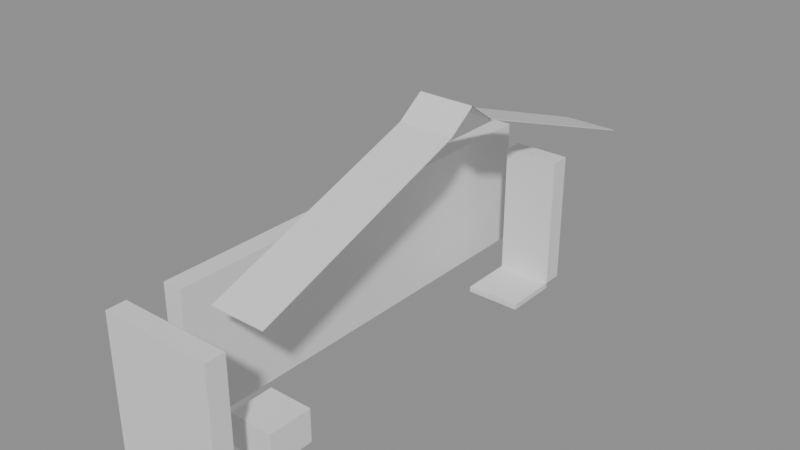 # Source: building_lego.blend  (saved by Blender 5.0.119; exported with 4.5.12 LTS)
import bpy
from mathutils import Matrix  # noqa: F401  (used for matrix-valued properties, if any)

bpy.ops.wm.read_factory_settings(use_empty=True)
scene = bpy.context.scene
scene.name = 'Scene'

# ---- collections
col_01_paredes_externas = bpy.data.collections.new('01_Paredes_Externas'); scene.collection.children.link(col_01_paredes_externas)
col_03_pisos_escadas = bpy.data.collections.new('03_Pisos_Escadas'); scene.collection.children.link(col_03_pisos_escadas)
col_04_moveis_decoracoes = bpy.data.collections.new('04_Moveis_Decoracoes'); scene.collection.children.link(col_04_moveis_decoracoes)
col_05_telhado = bpy.data.collections.new('05_Telhado'); scene.collection.children.link(col_05_telhado)

# ---- materials (node trees are filled in below, after node groups)
mat_mat_parede_externa = bpy.data.materials.new('Mat_Parede_Externa')
mat_mat_pisos = bpy.data.materials.new('Mat_Pisos')
mat_mat_moveis = bpy.data.materials.new('Mat_Moveis')
mat_mat_telhado = bpy.data.materials.new('Mat_Telhado')

# ---- material node trees
mat_mat_parede_externa.use_nodes = True; mat_mat_parede_externa.node_tree.nodes.clear()
_N = mat_mat_parede_externa.node_tree.nodes; _L = mat_mat_parede_externa.node_tree.links
n0 = _N.new('ShaderNodeBsdfPrincipled'); n0.name = 'BSDF - Pré-fundamentado'; n0.location = (-200, 100)
n1 = _N.new('ShaderNodeOutputMaterial'); n1.name = 'Saída de material'; n1.location = (200, 100)
_L.new(n0.outputs[0], n1.inputs[0])
n1.is_active_output = True
mat_mat_pisos.use_nodes = True; mat_mat_pisos.node_tree.nodes.clear()
_N = mat_mat_pisos.node_tree.nodes; _L = mat_mat_pisos.node_tree.links
n0 = _N.new('ShaderNodeBsdfPrincipled'); n0.name = 'BSDF - Pré-fundamentado'; n0.location = (-200, 100)
n1 = _N.new('ShaderNodeOutputMaterial'); n1.name = 'Saída de material'; n1.location = (200, 100)
_L.new(n0.outputs[0], n1.inputs[0])
n1.is_active_output = True
mat_mat_moveis.use_nodes = True; mat_mat_moveis.node_tree.nodes.clear()
_N = mat_mat_moveis.node_tree.nodes; _L = mat_mat_moveis.node_tree.links
n0 = _N.new('ShaderNodeBsdfPrincipled'); n0.name = 'BSDF - Pré-fundamentado'; n0.location = (-200, 100)
n1 = _N.new('ShaderNodeOutputMaterial'); n1.name = 'Saída de material'; n1.location = (200, 100)
_L.new(n0.outputs[0], n1.inputs[0])
n1.is_active_output = True
mat_mat_telhado.use_nodes = True; mat_mat_telhado.node_tree.nodes.clear()
_N = mat_mat_telhado.node_tree.nodes; _L = mat_mat_telhado.node_tree.links
n0 = _N.new('ShaderNodeBsdfPrincipled'); n0.name = 'BSDF - Pré-fundamentado'; n0.location = (-200, 100)
n1 = _N.new('ShaderNodeOutputMaterial'); n1.name = 'Saída de material'; n1.location = (200, 100)
_L.new(n0.outputs[0], n1.inputs[0])
n1.is_active_output = True

# ---- meshes
me_bloco_log_post_2086_4710_z0 = bpy.data.meshes.new('Bloco_log_post_2086_4710_z0')
me_bloco_log_post_2086_4710_z0.from_pydata([(-0.5, -0.175, -1.2), (0.5, -0.175, -1.2), (0.5, 0.175, -1.2), (-0.5, 0.175, -1.2), (-0.5, -0.175, 1.2), (0.5, -0.175, 1.2), (0.5, 0.175, 1.2), (-0.5, 0.175, 1.2)], [], [(0, 1, 2, 3), (4, 7, 6, 5), (0, 4, 5, 1), (2, 6, 7, 3), (0, 3, 7, 4), (1, 5, 6, 2)])
me_bloco_log_post_2086_4710_z0.materials.append(mat_mat_parede_externa)
me_bloco_log_post_2086_4710_z0.update()
me_bloco_log_wall_2087_4710_z0 = bpy.data.meshes.new('Bloco_log_wall_2087_4710_z0')
me_bloco_log_wall_2087_4710_z0.from_pydata([(-0.5, -0.175, -1.2), (0.5, -0.175, -1.2), (0.5, 0.175, -1.2), (-0.5, 0.175, -1.2), (-0.5, -0.175, 1.2), (0.5, -0.175, 1.2), (0.5, 0.175, 1.2), (-0.5, 0.175, 1.2)], [], [(0, 1, 2, 3), (4, 7, 6, 5), (0, 4, 5, 1), (2, 6, 7, 3), (0, 3, 7, 4), (1, 5, 6, 2)])
me_bloco_log_wall_2087_4710_z0.materials.append(mat_mat_parede_externa)
me_bloco_log_wall_2087_4710_z0.update()
me_bloco_log_wall_2087_4718_z0 = bpy.data.meshes.new('Bloco_log_wall_2087_4718_z0')
me_bloco_log_wall_2087_4718_z0.from_pydata([(-0.5, -0.175, -1.2), (0.5, -0.175, -1.2), (0.5, 0.175, -1.2), (-0.5, 0.175, -1.2), (-0.5, -0.175, 1.2), (0.5, -0.175, 1.2), (0.5, 0.175, 1.2), (-0.5, 0.175, 1.2)], [], [(0, 1, 2, 3), (4, 7, 6, 5), (0, 4, 5, 1), (2, 6, 7, 3), (0, 3, 7, 4), (1, 5, 6, 2)])
me_bloco_log_wall_2087_4718_z0.materials.append(mat_mat_parede_externa)
me_bloco_log_wall_2087_4718_z0.update()
me_bloco_log_wall_2086_4711_z0 = bpy.data.meshes.new('Bloco_log_wall_2086_4711_z0')
me_bloco_log_wall_2086_4711_z0.from_pydata([(-0.175, -0.5, -1.2), (0.175, -0.5, -1.2), (0.175, 0.5, -1.2), (-0.175, 0.5, -1.2), (-0.175, -0.5, 1.2), (0.175, -0.5, 1.2), (0.175, 0.5, 1.2), (-0.175, 0.5, 1.2)], [], [(0, 1, 2, 3), (4, 7, 6, 5), (0, 4, 5, 1), (2, 6, 7, 3), (0, 3, 7, 4), (1, 5, 6, 2)])
me_bloco_log_wall_2086_4711_z0.materials.append(mat_mat_parede_externa)
me_bloco_log_wall_2086_4711_z0.update()
me_bloco_log_wall_2086_4712_z0 = bpy.data.meshes.new('Bloco_log_wall_2086_4712_z0')
me_bloco_log_wall_2086_4712_z0.from_pydata([(-0.175, -0.5, -1.2), (0.175, -0.5, -1.2), (0.175, 0.5, -1.2), (-0.175, 0.5, -1.2), (-0.175, -0.5, 1.2), (0.175, -0.5, 1.2), (0.175, 0.5, 1.2), (-0.175, 0.5, 1.2)], [], [(0, 1, 2, 3), (4, 7, 6, 5), (0, 4, 5, 1), (2, 6, 7, 3), (0, 3, 7, 4), (1, 5, 6, 2)])
me_bloco_log_wall_2086_4712_z0.materials.append(mat_mat_parede_externa)
me_bloco_log_wall_2086_4712_z0.update()
me_bloco_log_wall_2086_4713_z0 = bpy.data.meshes.new('Bloco_log_wall_2086_4713_z0')
me_bloco_log_wall_2086_4713_z0.from_pydata([(-0.175, -0.5, -1.2), (0.175, -0.5, -1.2), (0.175, 0.5, -1.2), (-0.175, 0.5, -1.2), (-0.175, -0.5, 1.2), (0.175, -0.5, 1.2), (0.175, 0.5, 1.2), (-0.175, 0.5, 1.2)], [], [(0, 1, 2, 3), (4, 7, 6, 5), (0, 4, 5, 1), (2, 6, 7, 3), (0, 3, 7, 4), (1, 5, 6, 2)])
me_bloco_log_wall_2086_4713_z0.materials.append(mat_mat_parede_externa)
me_bloco_log_wall_2086_4713_z0.update()
me_bloco_log_wall_2086_4714_z0 = bpy.data.meshes.new('Bloco_log_wall_2086_4714_z0')
me_bloco_log_wall_2086_4714_z0.from_pydata([(-0.175, -0.5, -1.2), (0.175, -0.5, -1.2), (0.175, 0.5, -1.2), (-0.175, 0.5, -1.2), (-0.175, -0.5, 1.2), (0.175, -0.5, 1.2), (0.175, 0.5, 1.2), (-0.175, 0.5, 1.2)], [], [(0, 1, 2, 3), (4, 7, 6, 5), (0, 4, 5, 1), (2, 6, 7, 3), (0, 3, 7, 4), (1, 5, 6, 2)])
me_bloco_log_wall_2086_4714_z0.materials.append(mat_mat_parede_externa)
me_bloco_log_wall_2086_4714_z0.update()
me_bloco_log_wall_2086_4715_z0 = bpy.data.meshes.new('Bloco_log_wall_2086_4715_z0')
me_bloco_log_wall_2086_4715_z0.from_pydata([(-0.175, -0.5, -1.2), (0.175, -0.5, -1.2), (0.175, 0.5, -1.2), (-0.175, 0.5, -1.2), (-0.175, -0.5, 1.2), (0.175, -0.5, 1.2), (0.175, 0.5, 1.2), (-0.175, 0.5, 1.2)], [], [(0, 1, 2, 3), (4, 7, 6, 5), (0, 4, 5, 1), (2, 6, 7, 3), (0, 3, 7, 4), (1, 5, 6, 2)])
me_bloco_log_wall_2086_4715_z0.materials.append(mat_mat_parede_externa)
me_bloco_log_wall_2086_4715_z0.update()
me_bloco_log_wall_2086_4716_z0 = bpy.data.meshes.new('Bloco_log_wall_2086_4716_z0')
me_bloco_log_wall_2086_4716_z0.from_pydata([(-0.175, -0.5, -1.2), (0.175, -0.5, -1.2), (0.175, 0.5, -1.2), (-0.175, 0.5, -1.2), (-0.175, -0.5, 1.2), (0.175, -0.5, 1.2), (0.175, 0.5, 1.2), (-0.175, 0.5, 1.2)], [], [(0, 1, 2, 3), (4, 7, 6, 5), (0, 4, 5, 1), (2, 6, 7, 3), (0, 3, 7, 4), (1, 5, 6, 2)])
me_bloco_log_wall_2086_4716_z0.materials.append(mat_mat_parede_externa)
me_bloco_log_wall_2086_4716_z0.update()
me_bloco_log_wall_2086_4717_z0 = bpy.data.meshes.new('Bloco_log_wall_2086_4717_z0')
me_bloco_log_wall_2086_4717_z0.from_pydata([(-0.175, -0.5, -1.2), (0.175, -0.5, -1.2), (0.175, 0.5, -1.2), (-0.175, 0.5, -1.2), (-0.175, -0.5, 1.2), (0.175, -0.5, 1.2), (0.175, 0.5, 1.2), (-0.175, 0.5, 1.2)], [], [(0, 1, 2, 3), (4, 7, 6, 5), (0, 4, 5, 1), (2, 6, 7, 3), (0, 3, 7, 4), (1, 5, 6, 2)])
me_bloco_log_wall_2086_4717_z0.materials.append(mat_mat_parede_externa)
me_bloco_log_wall_2086_4717_z0.update()
me_bloco_log_wall_2086_4718_z0 = bpy.data.meshes.new('Bloco_log_wall_2086_4718_z0')
me_bloco_log_wall_2086_4718_z0.from_pydata([(-0.175, -0.5, -1.2), (0.175, -0.5, -1.2), (0.175, 0.5, -1.2), (-0.175, 0.5, -1.2), (-0.175, -0.5, 1.2), (0.175, -0.5, 1.2), (0.175, 0.5, 1.2), (-0.175, 0.5, 1.2)], [], [(0, 1, 2, 3), (4, 7, 6, 5), (0, 4, 5, 1), (2, 6, 7, 3), (0, 3, 7, 4), (1, 5, 6, 2)])
me_bloco_log_wall_2086_4718_z0.materials.append(mat_mat_parede_externa)
me_bloco_log_wall_2086_4718_z0.update()
me_piso_counter_2087_4717_z0 = bpy.data.meshes.new('Piso_counter_2087_4717_z0')
me_piso_counter_2087_4717_z0.from_pydata([(-0.5, -0.5, -0.05), (0.5, -0.5, -0.05), (0.5, 0.5, -0.05), (-0.5, 0.5, -0.05), (-0.5, -0.5, 0.05), (0.5, -0.5, 0.05), (0.5, 0.5, 0.05), (-0.5, 0.5, 0.05)], [], [(0, 1, 2, 3), (4, 7, 6, 5), (0, 4, 5, 1), (2, 6, 7, 3), (0, 3, 7, 4), (1, 5, 6, 2)])
me_piso_counter_2087_4717_z0.materials.append(mat_mat_pisos)
me_piso_counter_2087_4717_z0.update()
me_movel_flowerpot_2087_4711_z0 = bpy.data.meshes.new('Movel_flowerpot_2087_4711_z0')
me_movel_flowerpot_2087_4711_z0.from_pydata([(-0.4, -0.4, -0.3), (0.4, -0.4, -0.3), (0.4, 0.4, -0.3), (-0.4, 0.4, -0.3), (-0.4, -0.4, 0.3), (0.4, -0.4, 0.3), (0.4, 0.4, 0.3), (-0.4, 0.4, 0.3)], [], [(0, 1, 2, 3), (4, 7, 6, 5), (0, 4, 5, 1), (2, 6, 7, 3), (0, 3, 7, 4), (1, 5, 6, 2)])
me_movel_flowerpot_2087_4711_z0.materials.append(mat_mat_moveis)
me_movel_flowerpot_2087_4711_z0.update()
me_telha_2087_4716_z29 = bpy.data.meshes.new('Telha_2087_4716_z29')
me_telha_2087_4716_z29.from_pydata([(-0.5, 0.5, -0.1728), (0.5, 0.5, -0.1728), (0.5, -0.5, 0.1872), (-0.5, -0.5, 0.1872), (-0.5, 0.5, -0.1872), (0.5, 0.5, -0.1872), (0.5, -0.5, 0.1728), (-0.5, -0.5, 0.1728)], [], [(0, 1, 2, 3), (7, 6, 5, 4), (0, 4, 5, 1), (3, 2, 6, 7), (0, 3, 7, 4), (1, 5, 6, 2)])
me_telha_2087_4716_z29.materials.append(mat_mat_telhado)
me_telha_2087_4716_z29.update()
me_telha_2087_4717_z26 = bpy.data.meshes.new('Telha_2087_4717_z26')
me_telha_2087_4717_z26.from_pydata([(-0.5, 0.5, -0.1728), (0.5, 0.5, -0.1728), (0.5, -0.5, 0.1872), (-0.5, -0.5, 0.1872), (-0.5, 0.5, -0.1872), (0.5, 0.5, -0.1872), (0.5, -0.5, 0.1728), (-0.5, -0.5, 0.1728)], [], [(0, 1, 2, 3), (7, 6, 5, 4), (0, 4, 5, 1), (3, 2, 6, 7), (0, 3, 7, 4), (1, 5, 6, 2)])
me_telha_2087_4717_z26.materials.append(mat_mat_telhado)
me_telha_2087_4717_z26.update()
me_telha_2087_4718_z23 = bpy.data.meshes.new('Telha_2087_4718_z23')
me_telha_2087_4718_z23.from_pydata([(-0.5, 0.5, -0.1728), (0.5, 0.5, -0.1728), (0.5, -0.5, 0.1872), (-0.5, -0.5, 0.1872), (-0.5, 0.5, -0.1872), (0.5, 0.5, -0.1872), (0.5, -0.5, 0.1728), (-0.5, -0.5, 0.1728)], [], [(0, 1, 2, 3), (7, 6, 5, 4), (0, 4, 5, 1), (3, 2, 6, 7), (0, 3, 7, 4), (1, 5, 6, 2)])
me_telha_2087_4718_z23.materials.append(mat_mat_telhado)
me_telha_2087_4718_z23.update()
me_telha_2087_4719_z20 = bpy.data.meshes.new('Telha_2087_4719_z20')
me_telha_2087_4719_z20.from_pydata([(-0.5, 0.5, -0.1728), (0.5, 0.5, -0.1728), (0.5, -0.5, 0.1872), (-0.5, -0.5, 0.1872), (-0.5, 0.5, -0.1872), (0.5, 0.5, -0.1872), (0.5, -0.5, 0.1728), (-0.5, -0.5, 0.1728)], [], [(0, 1, 2, 3), (7, 6, 5, 4), (0, 4, 5, 1), (3, 2, 6, 7), (0, 3, 7, 4), (1, 5, 6, 2)])
me_telha_2087_4719_z20.materials.append(mat_mat_telhado)
me_telha_2087_4719_z20.update()
me_telha_2087_4711_z20 = bpy.data.meshes.new('Telha_2087_4711_z20')
me_telha_2087_4711_z20.from_pydata([(-0.5, -0.5, -0.1728), (0.5, -0.5, -0.1728), (0.5, 0.5, 0.1872), (-0.5, 0.5, 0.1872), (-0.5, -0.5, -0.1872), (0.5, -0.5, -0.1872), (0.5, 0.5, 0.1728), (-0.5, 0.5, 0.1728)], [], [(0, 1, 2, 3), (7, 6, 5, 4), (0, 4, 5, 1), (3, 2, 6, 7), (0, 3, 7, 4), (1, 5, 6, 2)])
me_telha_2087_4711_z20.materials.append(mat_mat_telhado)
me_telha_2087_4711_z20.update()
me_telha_2087_4712_z23 = bpy.data.meshes.new('Telha_2087_4712_z23')
me_telha_2087_4712_z23.from_pydata([(-0.5, -0.5, -0.1728), (0.5, -0.5, -0.1728), (0.5, 0.5, 0.1872), (-0.5, 0.5, 0.1872), (-0.5, -0.5, -0.1872), (0.5, -0.5, -0.1872), (0.5, 0.5, 0.1728), (-0.5, 0.5, 0.1728)], [], [(0, 1, 2, 3), (7, 6, 5, 4), (0, 4, 5, 1), (3, 2, 6, 7), (0, 3, 7, 4), (1, 5, 6, 2)])
me_telha_2087_4712_z23.materials.append(mat_mat_telhado)
me_telha_2087_4712_z23.update()
me_telha_2087_4713_z26 = bpy.data.meshes.new('Telha_2087_4713_z26')
me_telha_2087_4713_z26.from_pydata([(-0.5, -0.5, -0.1728), (0.5, -0.5, -0.1728), (0.5, 0.5, 0.1872), (-0.5, 0.5, 0.1872), (-0.5, -0.5, -0.1872), (0.5, -0.5, -0.1872), (0.5, 0.5, 0.1728), (-0.5, 0.5, 0.1728)], [], [(0, 1, 2, 3), (7, 6, 5, 4), (0, 4, 5, 1), (3, 2, 6, 7), (0, 3, 7, 4), (1, 5, 6, 2)])
me_telha_2087_4713_z26.materials.append(mat_mat_telhado)
me_telha_2087_4713_z26.update()
me_telha_2087_4714_z29 = bpy.data.meshes.new('Telha_2087_4714_z29')
me_telha_2087_4714_z29.from_pydata([(-0.5, -0.5, -0.1728), (0.5, -0.5, -0.1728), (0.5, 0.5, 0.1872), (-0.5, 0.5, 0.1872), (-0.5, -0.5, -0.1872), (0.5, -0.5, -0.1872), (0.5, 0.5, 0.1728), (-0.5, 0.5, 0.1728)], [], [(0, 1, 2, 3), (7, 6, 5, 4), (0, 4, 5, 1), (3, 2, 6, 7), (0, 3, 7, 4), (1, 5, 6, 2)])
me_telha_2087_4714_z29.materials.append(mat_mat_telhado)
me_telha_2087_4714_z29.update()
me_telha_2087_4715_z32 = bpy.data.meshes.new('Telha_2087_4715_z32')
me_telha_2087_4715_z32.from_pydata([(-0.5, -0.5, -0.1128), (0.5, -0.5, -0.1128), (0.5, 0.0, 0.2472), (-0.5, 0.0, 0.2472), (0.5, 0.5, -0.1128), (-0.5, 0.5, -0.1128), (-0.5, -0.5, -0.1272), (0.5, -0.5, -0.1272), (0.5, 0.0, 0.2328), (-0.5, 0.0, 0.2328), (0.5, 0.5, -0.1272), (-0.5, 0.5, -0.1272)], [], [(0, 1, 2, 3), (3, 2, 4, 5), (9, 8, 7, 6), (11, 10, 8, 9), (0, 6, 7, 1), (4, 10, 11, 5)])
me_telha_2087_4715_z32.materials.append(mat_mat_telhado)
me_telha_2087_4715_z32.update()

# ---- objects
ob_parede_externa_norte_y4710_x2086_2087 = bpy.data.objects.new('Parede_Externa_Norte_Y4710_X2086_2087', None)
ob_bloco_log_post_2086_4710_z0 = bpy.data.objects.new('Bloco_log_post_2086_4710_z0', me_bloco_log_post_2086_4710_z0)
ob_bloco_log_wall_2087_4710_z0 = bpy.data.objects.new('Bloco_log_wall_2087_4710_z0', me_bloco_log_wall_2087_4710_z0)
ob_parede_externa_sul_y4718_x2087_2087 = bpy.data.objects.new('Parede_Externa_Sul_Y4718_X2087_2087', None)
ob_bloco_log_wall_2087_4718_z0 = bpy.data.objects.new('Bloco_log_wall_2087_4718_z0', me_bloco_log_wall_2087_4718_z0)
ob_parede_externa_oeste_x2086_y4711_4718 = bpy.data.objects.new('Parede_Externa_Oeste_X2086_Y4711_4718', None)
ob_bloco_log_wall_2086_4711_z0 = bpy.data.objects.new('Bloco_log_wall_2086_4711_z0', me_bloco_log_wall_2086_4711_z0)
ob_bloco_log_wall_2086_4712_z0 = bpy.data.objects.new('Bloco_log_wall_2086_4712_z0', me_bloco_log_wall_2086_4712_z0)
ob_bloco_log_wall_2086_4713_z0 = bpy.data.objects.new('Bloco_log_wall_2086_4713_z0', me_bloco_log_wall_2086_4713_z0)
ob_bloco_log_wall_2086_4714_z0 = bpy.data.objects.new('Bloco_log_wall_2086_4714_z0', me_bloco_log_wall_2086_4714_z0)
ob_bloco_log_wall_2086_4715_z0 = bpy.data.objects.new('Bloco_log_wall_2086_4715_z0', me_bloco_log_wall_2086_4715_z0)
ob_bloco_log_wall_2086_4716_z0 = bpy.data.objects.new('Bloco_log_wall_2086_4716_z0', me_bloco_log_wall_2086_4716_z0)
ob_bloco_log_wall_2086_4717_z0 = bpy.data.objects.new('Bloco_log_wall_2086_4717_z0', me_bloco_log_wall_2086_4717_z0)
ob_bloco_log_wall_2086_4718_z0 = bpy.data.objects.new('Bloco_log_wall_2086_4718_z0', me_bloco_log_wall_2086_4718_z0)
ob_pisos_lajes = bpy.data.objects.new('Pisos_Lajes', None)
ob_piso_counter_2087_4717_z0 = bpy.data.objects.new('Piso_counter_2087_4717_z0', me_piso_counter_2087_4717_z0)
ob_moveis_decoracoes = bpy.data.objects.new('Moveis_Decoracoes', None)
ob_movel_flowerpot_2087_4711_z0 = bpy.data.objects.new('Movel_flowerpot_2087_4711_z0', me_movel_flowerpot_2087_4711_z0)
ob_telhado_vertente_norte = bpy.data.objects.new('Telhado_Vertente_Norte', None)
ob_telha_2087_4716_z29 = bpy.data.objects.new('Telha_2087_4716_z29', me_telha_2087_4716_z29)
ob_telha_2087_4717_z26 = bpy.data.objects.new('Telha_2087_4717_z26', me_telha_2087_4717_z26)
ob_telha_2087_4718_z23 = bpy.data.objects.new('Telha_2087_4718_z23', me_telha_2087_4718_z23)
ob_telha_2087_4719_z20 = bpy.data.objects.new('Telha_2087_4719_z20', me_telha_2087_4719_z20)
ob_telhado_vertente_sul = bpy.data.objects.new('Telhado_Vertente_Sul', None)
ob_telha_2087_4711_z20 = bpy.data.objects.new('Telha_2087_4711_z20', me_telha_2087_4711_z20)
ob_telha_2087_4712_z23 = bpy.data.objects.new('Telha_2087_4712_z23', me_telha_2087_4712_z23)
ob_telha_2087_4713_z26 = bpy.data.objects.new('Telha_2087_4713_z26', me_telha_2087_4713_z26)
ob_telha_2087_4714_z29 = bpy.data.objects.new('Telha_2087_4714_z29', me_telha_2087_4714_z29)
ob_telhado_cumeeira = bpy.data.objects.new('Telhado_Cumeeira', None)
ob_telha_2087_4715_z32 = bpy.data.objects.new('Telha_2087_4715_z32', me_telha_2087_4715_z32)

# ---- transforms, parenting, visibility, modifiers, constraints
ob_parede_externa_norte_y4710_x2086_2087.location = (0.0, -4.5, 0.0)
ob_parede_externa_norte_y4710_x2086_2087.empty_display_type = 'CUBE'
ob_bloco_log_post_2086_4710_z0.parent = ob_parede_externa_norte_y4710_x2086_2087
ob_bloco_log_post_2086_4710_z0.matrix_parent_inverse = Matrix(((1.0, -0.0, 0.0, -0.0), (-0.0, 1.0, -0.0, 4.5), (0.0, -0.0, 1.0, -0.0), (-0.0, 0.0, -0.0, 1.0)))
ob_bloco_log_post_2086_4710_z0.location = (-0.5, -4.825, 1.2)
ob_bloco_log_wall_2087_4710_z0.parent = ob_parede_externa_norte_y4710_x2086_2087
ob_bloco_log_wall_2087_4710_z0.matrix_parent_inverse = Matrix(((1.0, -0.0, 0.0, -0.0), (-0.0, 1.0, -0.0, 4.5), (0.0, -0.0, 1.0, -0.0), (-0.0, 0.0, -0.0, 1.0)))
ob_bloco_log_wall_2087_4710_z0.location = (0.5, -4.825, 1.2)
ob_parede_externa_sul_y4718_x2087_2087.location = (0.5, 3.5, 0.0)
ob_parede_externa_sul_y4718_x2087_2087.empty_display_type = 'CUBE'
ob_bloco_log_wall_2087_4718_z0.parent = ob_parede_externa_sul_y4718_x2087_2087
ob_bloco_log_wall_2087_4718_z0.matrix_parent_inverse = Matrix(((1.0, -0.0, 0.0, -0.5), (-0.0, 1.0, -0.0, -3.5), (0.0, -0.0, 1.0, -0.0), (-0.0, 0.0, -0.0, 1.0)))
ob_bloco_log_wall_2087_4718_z0.location = (0.5, 3.175, 1.2)
ob_parede_externa_oeste_x2086_y4711_4718.location = (-0.5, 0.0, 0.0)
ob_parede_externa_oeste_x2086_y4711_4718.empty_display_type = 'CUBE'
ob_bloco_log_wall_2086_4711_z0.parent = ob_parede_externa_oeste_x2086_y4711_4718
ob_bloco_log_wall_2086_4711_z0.matrix_parent_inverse = Matrix(((1.0, -0.0, 0.0, 0.5), (-0.0, 1.0, -0.0, 0.0), (0.0, -0.0, 1.0, -0.0), (-0.0, 0.0, -0.0, 1.0)))
ob_bloco_log_wall_2086_4711_z0.location = (-0.825, -3.5, 1.2)
ob_bloco_log_wall_2086_4712_z0.parent = ob_parede_externa_oeste_x2086_y4711_4718
ob_bloco_log_wall_2086_4712_z0.matrix_parent_inverse = Matrix(((1.0, -0.0, 0.0, 0.5), (-0.0, 1.0, -0.0, 0.0), (0.0, -0.0, 1.0, -0.0), (-0.0, 0.0, -0.0, 1.0)))
ob_bloco_log_wall_2086_4712_z0.location = (-0.825, -2.5, 1.2)
ob_bloco_log_wall_2086_4713_z0.parent = ob_parede_externa_oeste_x2086_y4711_4718
ob_bloco_log_wall_2086_4713_z0.matrix_parent_inverse = Matrix(((1.0, -0.0, 0.0, 0.5), (-0.0, 1.0, -0.0, 0.0), (0.0, -0.0, 1.0, -0.0), (-0.0, 0.0, -0.0, 1.0)))
ob_bloco_log_wall_2086_4713_z0.location = (-0.825, -1.5, 1.2)
ob_bloco_log_wall_2086_4714_z0.parent = ob_parede_externa_oeste_x2086_y4711_4718
ob_bloco_log_wall_2086_4714_z0.matrix_parent_inverse = Matrix(((1.0, -0.0, 0.0, 0.5), (-0.0, 1.0, -0.0, 0.0), (0.0, -0.0, 1.0, -0.0), (-0.0, 0.0, -0.0, 1.0)))
ob_bloco_log_wall_2086_4714_z0.location = (-0.825, -0.5, 1.2)
ob_bloco_log_wall_2086_4715_z0.parent = ob_parede_externa_oeste_x2086_y4711_4718
ob_bloco_log_wall_2086_4715_z0.matrix_parent_inverse = Matrix(((1.0, -0.0, 0.0, 0.5), (-0.0, 1.0, -0.0, 0.0), (0.0, -0.0, 1.0, -0.0), (-0.0, 0.0, -0.0, 1.0)))
ob_bloco_log_wall_2086_4715_z0.location = (-0.825, 0.5, 1.2)
ob_bloco_log_wall_2086_4716_z0.parent = ob_parede_externa_oeste_x2086_y4711_4718
ob_bloco_log_wall_2086_4716_z0.matrix_parent_inverse = Matrix(((1.0, -0.0, 0.0, 0.5), (-0.0, 1.0, -0.0, 0.0), (0.0, -0.0, 1.0, -0.0), (-0.0, 0.0, -0.0, 1.0)))
ob_bloco_log_wall_2086_4716_z0.location = (-0.825, 1.5, 1.2)
ob_bloco_log_wall_2086_4717_z0.parent = ob_parede_externa_oeste_x2086_y4711_4718
ob_bloco_log_wall_2086_4717_z0.matrix_parent_inverse = Matrix(((1.0, -0.0, 0.0, 0.5), (-0.0, 1.0, -0.0, 0.0), (0.0, -0.0, 1.0, -0.0), (-0.0, 0.0, -0.0, 1.0)))
ob_bloco_log_wall_2086_4717_z0.location = (-0.825, 2.5, 1.2)
ob_bloco_log_wall_2086_4718_z0.parent = ob_parede_externa_oeste_x2086_y4711_4718
ob_bloco_log_wall_2086_4718_z0.matrix_parent_inverse = Matrix(((1.0, -0.0, 0.0, 0.5), (-0.0, 1.0, -0.0, 0.0), (0.0, -0.0, 1.0, -0.0), (-0.0, 0.0, -0.0, 1.0)))
ob_bloco_log_wall_2086_4718_z0.location = (-0.825, 3.5, 1.2)
ob_pisos_lajes.location = (0.0, 0.0, 0.0)
ob_pisos_lajes.empty_display_type = 'CUBE'
ob_piso_counter_2087_4717_z0.parent = ob_pisos_lajes
ob_piso_counter_2087_4717_z0.location = (0.5, 2.5, -0.05)
ob_moveis_decoracoes.location = (0.0, 0.0, 0.0)
ob_moveis_decoracoes.empty_display_type = 'CUBE'
ob_movel_flowerpot_2087_4711_z0.parent = ob_moveis_decoracoes
ob_movel_flowerpot_2087_4711_z0.location = (0.5, -3.5, 0.3)
ob_telhado_vertente_norte.location = (0.5, 3.0, 2.4)
ob_telhado_vertente_norte.empty_display_type = 'CUBE'
ob_telhado_vertente_norte.empty_display_size = 2.0
ob_telha_2087_4716_z29.parent = ob_telhado_vertente_norte
ob_telha_2087_4716_z29.matrix_parent_inverse = Matrix(((1.0, -0.0, 0.0, -0.5), (-0.0, 1.0, -0.0, -3.0), (0.0, -0.0, 1.0, -2.4), (-0.0, 0.0, -0.0, 1.0)))
ob_telha_2087_4716_z29.location = (0.5, 1.5, 3.653)
ob_telha_2087_4717_z26.parent = ob_telhado_vertente_norte
ob_telha_2087_4717_z26.matrix_parent_inverse = Matrix(((1.0, -0.0, 0.0, -0.5), (-0.0, 1.0, -0.0, -3.0), (0.0, -0.0, 1.0, -2.4), (-0.0, 0.0, -0.0, 1.0)))
ob_telha_2087_4717_z26.location = (0.5, 2.5, 3.293)
ob_telha_2087_4718_z23.parent = ob_telhado_vertente_norte
ob_telha_2087_4718_z23.matrix_parent_inverse = Matrix(((1.0, -0.0, 0.0, -0.5), (-0.0, 1.0, -0.0, -3.0), (0.0, -0.0, 1.0, -2.4), (-0.0, 0.0, -0.0, 1.0)))
ob_telha_2087_4718_z23.location = (0.5, 3.5, 2.933)
ob_telha_2087_4719_z20.parent = ob_telhado_vertente_norte
ob_telha_2087_4719_z20.matrix_parent_inverse = Matrix(((1.0, -0.0, 0.0, -0.5), (-0.0, 1.0, -0.0, -3.0), (0.0, -0.0, 1.0, -2.4), (-0.0, 0.0, -0.0, 1.0)))
ob_telha_2087_4719_z20.location = (0.5, 4.5, 2.573)
ob_telhado_vertente_sul.location = (0.5, -2.0, 2.4)
ob_telhado_vertente_sul.empty_display_type = 'CUBE'
ob_telhado_vertente_sul.empty_display_size = 2.0
ob_telha_2087_4711_z20.parent = ob_telhado_vertente_sul
ob_telha_2087_4711_z20.matrix_parent_inverse = Matrix(((1.0, -0.0, 0.0, -0.5), (-0.0, 1.0, -0.0, 2.0), (0.0, -0.0, 1.0, -2.4), (-0.0, 0.0, -0.0, 1.0)))
ob_telha_2087_4711_z20.location = (0.5, -3.5, 2.573)
ob_telha_2087_4712_z23.parent = ob_telhado_vertente_sul
ob_telha_2087_4712_z23.matrix_parent_inverse = Matrix(((1.0, -0.0, 0.0, -0.5), (-0.0, 1.0, -0.0, 2.0), (0.0, -0.0, 1.0, -2.4), (-0.0, 0.0, -0.0, 1.0)))
ob_telha_2087_4712_z23.location = (0.5, -2.5, 2.933)
ob_telha_2087_4713_z26.parent = ob_telhado_vertente_sul
ob_telha_2087_4713_z26.matrix_parent_inverse = Matrix(((1.0, -0.0, 0.0, -0.5), (-0.0, 1.0, -0.0, 2.0), (0.0, -0.0, 1.0, -2.4), (-0.0, 0.0, -0.0, 1.0)))
ob_telha_2087_4713_z26.location = (0.5, -1.5, 3.293)
ob_telha_2087_4714_z29.parent = ob_telhado_vertente_sul
ob_telha_2087_4714_z29.matrix_parent_inverse = Matrix(((1.0, -0.0, 0.0, -0.5), (-0.0, 1.0, -0.0, 2.0), (0.0, -0.0, 1.0, -2.4), (-0.0, 0.0, -0.0, 1.0)))
ob_telha_2087_4714_z29.location = (0.5, -0.5, 3.653)
ob_telhado_cumeeira.location = (0.5, 0.5, 3.84)
ob_telhado_cumeeira.empty_display_type = 'CUBE'
ob_telhado_cumeeira.empty_display_size = 2.0
ob_telha_2087_4715_z32.parent = ob_telhado_cumeeira
ob_telha_2087_4715_z32.matrix_parent_inverse = Matrix(((1.0, -0.0, 0.0, -0.5), (-0.0, 1.0, -0.0, -0.5), (0.0, -0.0, 1.0, -3.84), (-0.0, 0.0, -0.0, 1.0)))
ob_telha_2087_4715_z32.location = (0.5, 0.5, 3.953)

# ---- collection membership
col_01_paredes_externas.objects.link(ob_parede_externa_norte_y4710_x2086_2087)
col_01_paredes_externas.objects.link(ob_bloco_log_post_2086_4710_z0)
col_01_paredes_externas.objects.link(ob_bloco_log_wall_2087_4710_z0)
col_01_paredes_externas.objects.link(ob_parede_externa_sul_y4718_x2087_2087)
col_01_paredes_externas.objects.link(ob_bloco_log_wall_2087_4718_z0)
col_01_paredes_externas.objects.link(ob_parede_externa_oeste_x2086_y4711_4718)
col_01_paredes_externas.objects.link(ob_bloco_log_wall_2086_4711_z0)
col_01_paredes_externas.objects.link(ob_bloco_log_wall_2086_4712_z0)
col_01_paredes_externas.objects.link(ob_bloco_log_wall_2086_4713_z0)
col_01_paredes_externas.objects.link(ob_bloco_log_wall_2086_4714_z0)
col_01_paredes_externas.objects.link(ob_bloco_log_wall_2086_4715_z0)
col_01_paredes_externas.objects.link(ob_bloco_log_wall_2086_4716_z0)
col_01_paredes_externas.objects.link(ob_bloco_log_wall_2086_4717_z0)
col_01_paredes_externas.objects.link(ob_bloco_log_wall_2086_4718_z0)
col_03_pisos_escadas.objects.link(ob_pisos_lajes)
col_03_pisos_escadas.objects.link(ob_piso_counter_2087_4717_z0)
col_04_moveis_decoracoes.objects.link(ob_moveis_decoracoes)
col_04_moveis_decoracoes.objects.link(ob_movel_flowerpot_2087_4711_z0)
col_05_telhado.objects.link(ob_telhado_vertente_norte)
col_05_telhado.objects.link(ob_telha_2087_4716_z29)
col_05_telhado.objects.link(ob_telha_2087_4717_z26)
col_05_telhado.objects.link(ob_telha_2087_4718_z23)
col_05_telhado.objects.link(ob_telha_2087_4719_z20)
col_05_telhado.objects.link(ob_telhado_vertente_sul)
col_05_telhado.objects.link(ob_telha_2087_4711_z20)
col_05_telhado.objects.link(ob_telha_2087_4712_z23)
col_05_telhado.objects.link(ob_telha_2087_4713_z26)
col_05_telhado.objects.link(ob_telha_2087_4714_z29)
col_05_telhado.objects.link(ob_telhado_cumeeira)
col_05_telhado.objects.link(ob_telha_2087_4715_z32)

# ---- scene / render settings (as saved in the file)
scene.frame_start = 1; scene.frame_end = 250; scene.frame_set(1)
scene.render.engine = 'BLENDER_EEVEE_NEXT'
scene.render.bake_bias = 0.0
scene.render.bake_samples = 0
scene.cycles.sampling_pattern = 'TABULATED_SOBOL'
scene.eevee.use_volume_custom_range = False
bpy.context.view_layer.update()

# ---- added for rendering (the .blend has no active camera and no usable light): camera, sun + grey world if the file has none
cam_auto = bpy.data.cameras.new('AutoCamera')
cam_auto.lens = 50.0
cam_auto.sensor_width = 36.0
cam_auto.clip_end = 1000.0
ob_auto_camera = bpy.data.objects.new('AutoCamera', cam_auto)
scene.collection.objects.link(ob_auto_camera)
ob_auto_camera.location = (10.2399, -12.2879, 10.242)
ob_auto_camera.rotation_euler = (1.09748, -7.21219e-08, 0.694738)
scene.camera = ob_auto_camera
light_auto_sun = bpy.data.lights.new('AutoSun', 'SUN')
light_auto_sun.energy = 3.0
light_auto_sun.angle = 0.0523599
ob_auto_sun = bpy.data.objects.new('AutoSun', light_auto_sun)
scene.collection.objects.link(ob_auto_sun)
ob_auto_sun.rotation_euler = (0.872665, 0.174533, 0.523599)
if scene.world is None:
    world_auto = bpy.data.worlds.new('AutoWorld')
    world_auto.color = (0.3, 0.3, 0.3)
    scene.world = world_auto
bpy.context.view_layer.update()
